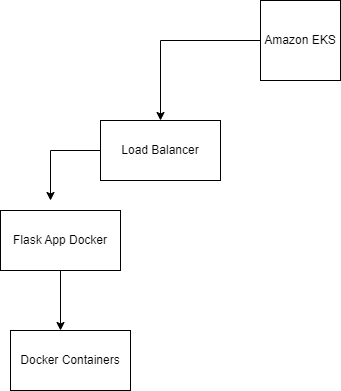

The diagram above was exported from draw.io. Its source (the exported page's mxGraphModel, read from the mxfile embedded in the PNG):
<mxGraphModel dx="1050" dy="483" grid="1" gridSize="10" guides="1" tooltips="1" connect="1" arrows="1" fold="1" page="1" pageScale="1" pageWidth="827" pageHeight="1169" math="0" shadow="0">
  <root>
    <mxCell id="0" />
    <mxCell id="1" parent="0" />
    <mxCell id="6wCDs-nqBwHSIK1OKmND-8" style="edgeStyle=orthogonalEdgeStyle;rounded=0;orthogonalLoop=1;jettySize=auto;html=1;" parent="1" source="6wCDs-nqBwHSIK1OKmND-1" target="6wCDs-nqBwHSIK1OKmND-2" edge="1">
      <mxGeometry relative="1" as="geometry" />
    </mxCell>
    <mxCell id="6wCDs-nqBwHSIK1OKmND-1" value="Amazon EKS" style="whiteSpace=wrap;html=1;aspect=fixed;" parent="1" vertex="1">
      <mxGeometry x="370" y="240" width="80" height="80" as="geometry" />
    </mxCell>
    <mxCell id="6wCDs-nqBwHSIK1OKmND-9" style="edgeStyle=orthogonalEdgeStyle;rounded=0;orthogonalLoop=1;jettySize=auto;html=1;" parent="1" source="6wCDs-nqBwHSIK1OKmND-2" edge="1">
      <mxGeometry relative="1" as="geometry">
        <mxPoint x="160" y="440" as="targetPoint" />
      </mxGeometry>
    </mxCell>
    <mxCell id="6wCDs-nqBwHSIK1OKmND-2" value="Load Balancer" style="whiteSpace=wrap;html=1;" parent="1" vertex="1">
      <mxGeometry x="210" y="360" width="120" height="60" as="geometry" />
    </mxCell>
    <mxCell id="6wCDs-nqBwHSIK1OKmND-10" style="edgeStyle=orthogonalEdgeStyle;rounded=0;orthogonalLoop=1;jettySize=auto;html=1;entryX=0.5;entryY=0;entryDx=0;entryDy=0;" parent="1" source="6wCDs-nqBwHSIK1OKmND-4" edge="1">
      <mxGeometry relative="1" as="geometry">
        <mxPoint x="170" y="570" as="targetPoint" />
      </mxGeometry>
    </mxCell>
    <mxCell id="6wCDs-nqBwHSIK1OKmND-4" value="Flask App Docker" style="whiteSpace=wrap;html=1;" parent="1" vertex="1">
      <mxGeometry x="110" y="450" width="120" height="60" as="geometry" />
    </mxCell>
    <mxCell id="6wCDs-nqBwHSIK1OKmND-7" value="Docker Containers" style="whiteSpace=wrap;html=1;" parent="1" vertex="1">
      <mxGeometry x="120" y="570" width="120" height="60" as="geometry" />
    </mxCell>
  </root>
</mxGraphModel>